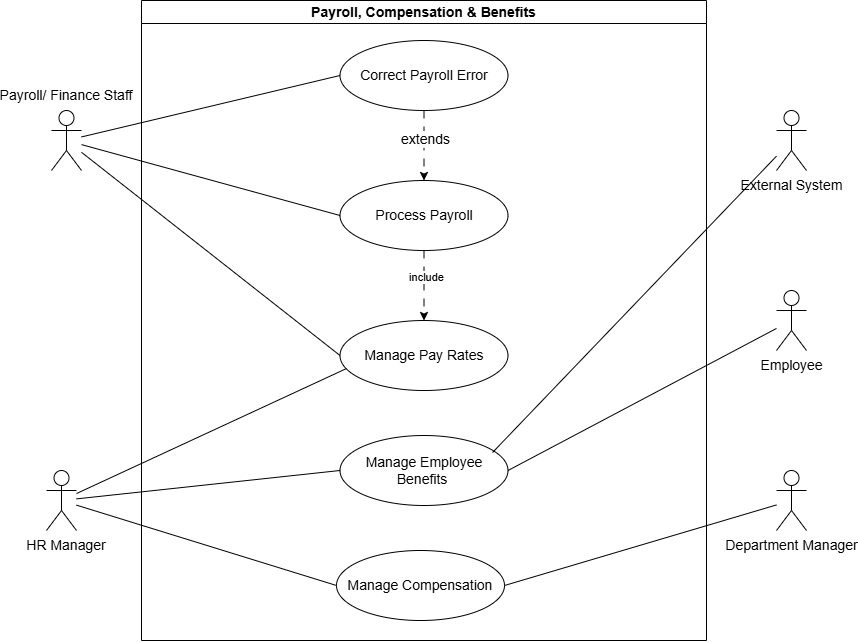

The diagram above was exported from draw.io. Its source (the exported page's mxGraphModel, read from the mxfile embedded in the PNG):
<mxGraphModel dx="1806" dy="414" grid="1" gridSize="10" guides="1" tooltips="1" connect="1" arrows="1" fold="1" page="0" pageScale="1" pageWidth="850" pageHeight="1100" math="0" shadow="0">
  <root>
    <mxCell id="0" />
    <mxCell id="1" parent="0" />
    <mxCell id="ZmReVW2O3j5gXzGLX4Br-1" parent="1" style="swimlane;whiteSpace=wrap;html=1;startSize=23;fontSize=14;" value="&lt;span&gt;Payroll, Compensation &amp;amp; Benefits&lt;/span&gt;" vertex="1">
      <mxGeometry height="640" width="565" x="5" y="590" as="geometry" />
    </mxCell>
    <mxCell id="ZmReVW2O3j5gXzGLX4Br-2" edge="1" parent="ZmReVW2O3j5gXzGLX4Br-1" source="ZmReVW2O3j5gXzGLX4Br-4" style="edgeStyle=orthogonalEdgeStyle;rounded=0;orthogonalLoop=1;jettySize=auto;html=1;dashed=1;dashPattern=8 8;fontSize=14;" target="ZmReVW2O3j5gXzGLX4Br-5" value="">
      <mxGeometry relative="1" as="geometry" />
    </mxCell>
    <mxCell id="ZmReVW2O3j5gXzGLX4Br-3" connectable="0" parent="ZmReVW2O3j5gXzGLX4Br-2" style="edgeLabel;html=1;align=center;verticalAlign=middle;resizable=0;points=[];fontSize=14;" value="&lt;span&gt;extends&lt;/span&gt;" vertex="1">
      <mxGeometry relative="1" x="-0.1951" y="1" as="geometry">
        <mxPoint as="offset" />
      </mxGeometry>
    </mxCell>
    <mxCell id="ZmReVW2O3j5gXzGLX4Br-4" parent="ZmReVW2O3j5gXzGLX4Br-1" style="ellipse;whiteSpace=wrap;html=1;fontSize=14;" value="&lt;span&gt;Correct Payroll Error&lt;/span&gt;" vertex="1">
      <mxGeometry height="70" width="168" x="198.5" y="40" as="geometry" />
    </mxCell>
    <mxCell id="ZmReVW2O3j5gXzGLX4Br-26" edge="1" parent="ZmReVW2O3j5gXzGLX4Br-1" source="ZmReVW2O3j5gXzGLX4Br-5" style="edgeStyle=orthogonalEdgeStyle;rounded=0;orthogonalLoop=1;jettySize=auto;html=1;dashed=1;dashPattern=8 8;" target="ZmReVW2O3j5gXzGLX4Br-8" value="">
      <mxGeometry relative="1" as="geometry" />
    </mxCell>
    <mxCell id="ZmReVW2O3j5gXzGLX4Br-27" connectable="0" parent="ZmReVW2O3j5gXzGLX4Br-26" style="edgeLabel;html=1;align=center;verticalAlign=middle;resizable=0;points=[];" value="include" vertex="1">
      <mxGeometry relative="1" x="-0.25" y="2" as="geometry">
        <mxPoint as="offset" />
      </mxGeometry>
    </mxCell>
    <mxCell id="ZmReVW2O3j5gXzGLX4Br-5" parent="ZmReVW2O3j5gXzGLX4Br-1" style="ellipse;whiteSpace=wrap;html=1;fontSize=14;" value="Process Payroll" vertex="1">
      <mxGeometry height="70" width="168" x="198.5" y="180" as="geometry" />
    </mxCell>
    <mxCell id="ZmReVW2O3j5gXzGLX4Br-8" parent="ZmReVW2O3j5gXzGLX4Br-1" style="ellipse;whiteSpace=wrap;html=1;fontSize=14;" value="&lt;span&gt;Manage Pay Rates&lt;/span&gt;" vertex="1">
      <mxGeometry height="70" width="168" x="198.5" y="320" as="geometry" />
    </mxCell>
    <mxCell id="ZmReVW2O3j5gXzGLX4Br-10" parent="ZmReVW2O3j5gXzGLX4Br-1" style="ellipse;whiteSpace=wrap;html=1;fontSize=14;" value="&lt;span&gt;Manage Employee Benefits&amp;nbsp;&lt;/span&gt;" vertex="1">
      <mxGeometry height="70" width="168" x="198.5" y="435" as="geometry" />
    </mxCell>
    <mxCell id="ZmReVW2O3j5gXzGLX4Br-9" parent="ZmReVW2O3j5gXzGLX4Br-1" style="ellipse;whiteSpace=wrap;html=1;fontSize=14;" value="&lt;span&gt;Manage Compensation&lt;/span&gt;" vertex="1">
      <mxGeometry height="70" width="168" x="195" y="550" as="geometry" />
    </mxCell>
    <mxCell id="ZmReVW2O3j5gXzGLX4Br-13" parent="1" style="shape=umlActor;verticalLabelPosition=bottom;verticalAlign=top;html=1;fontSize=14;" value="External System" vertex="1">
      <mxGeometry height="60" width="30" x="640" y="700" as="geometry" />
    </mxCell>
    <mxCell id="ZmReVW2O3j5gXzGLX4Br-32" edge="1" parent="1" source="ZmReVW2O3j5gXzGLX4Br-16" style="rounded=0;orthogonalLoop=1;jettySize=auto;html=1;entryX=1;entryY=0.5;entryDx=0;entryDy=0;endArrow=none;endFill=0;" target="ZmReVW2O3j5gXzGLX4Br-9">
      <mxGeometry relative="1" as="geometry" />
    </mxCell>
    <mxCell id="ZmReVW2O3j5gXzGLX4Br-16" parent="1" style="shape=umlActor;verticalLabelPosition=bottom;verticalAlign=top;html=1;fontSize=14;" value="Department Manager" vertex="1">
      <mxGeometry height="60" width="30" x="640" y="1060" as="geometry" />
    </mxCell>
    <mxCell id="ZmReVW2O3j5gXzGLX4Br-33" edge="1" parent="1" source="ZmReVW2O3j5gXzGLX4Br-19" style="rounded=0;orthogonalLoop=1;jettySize=auto;html=1;entryX=0;entryY=0.5;entryDx=0;entryDy=0;endArrow=none;endFill=0;" target="ZmReVW2O3j5gXzGLX4Br-4">
      <mxGeometry relative="1" as="geometry" />
    </mxCell>
    <mxCell id="ZmReVW2O3j5gXzGLX4Br-34" edge="1" parent="1" source="ZmReVW2O3j5gXzGLX4Br-19" style="rounded=0;orthogonalLoop=1;jettySize=auto;html=1;entryX=0;entryY=0.5;entryDx=0;entryDy=0;endArrow=none;endFill=0;" target="ZmReVW2O3j5gXzGLX4Br-5">
      <mxGeometry relative="1" as="geometry" />
    </mxCell>
    <mxCell id="ZmReVW2O3j5gXzGLX4Br-35" edge="1" parent="1" source="ZmReVW2O3j5gXzGLX4Br-19" style="rounded=0;orthogonalLoop=1;jettySize=auto;html=1;entryX=0;entryY=0.5;entryDx=0;entryDy=0;endArrow=none;endFill=0;" target="ZmReVW2O3j5gXzGLX4Br-8">
      <mxGeometry relative="1" as="geometry" />
    </mxCell>
    <mxCell id="ZmReVW2O3j5gXzGLX4Br-19" parent="1" style="shape=umlActor;verticalLabelPosition=bottom;verticalAlign=top;html=1;fontSize=14;" value="" vertex="1">
      <mxGeometry height="60" width="30" x="-85" y="700" as="geometry" />
    </mxCell>
    <mxCell id="ZmReVW2O3j5gXzGLX4Br-20" parent="1" style="text;html=1;whiteSpace=wrap;strokeColor=none;fillColor=none;align=center;verticalAlign=middle;rounded=0;fontSize=14;" value="&lt;span style=&quot;text-wrap-mode: nowrap;&quot;&gt;Payroll/ Finance Staff&lt;/span&gt;" vertex="1">
      <mxGeometry height="30" width="60" x="-100" y="670" as="geometry" />
    </mxCell>
    <mxCell id="ZmReVW2O3j5gXzGLX4Br-31" edge="1" parent="1" source="ZmReVW2O3j5gXzGLX4Br-28" style="rounded=0;orthogonalLoop=1;jettySize=auto;html=1;entryX=1;entryY=0.5;entryDx=0;entryDy=0;endArrow=none;endFill=0;" target="ZmReVW2O3j5gXzGLX4Br-10">
      <mxGeometry relative="1" as="geometry" />
    </mxCell>
    <mxCell id="ZmReVW2O3j5gXzGLX4Br-28" parent="1" style="shape=umlActor;verticalLabelPosition=bottom;verticalAlign=top;html=1;fontSize=14;" value="Employee" vertex="1">
      <mxGeometry height="60" width="30" x="640" y="880" as="geometry" />
    </mxCell>
    <mxCell id="ZmReVW2O3j5gXzGLX4Br-29" connectable="0" parent="1" style="group" value="" vertex="1">
      <mxGeometry height="100" width="60" x="-100" y="1050" as="geometry" />
    </mxCell>
    <mxCell id="ZmReVW2O3j5gXzGLX4Br-14" connectable="0" parent="ZmReVW2O3j5gXzGLX4Br-29" style="group;fontSize=14;" value="" vertex="1">
      <mxGeometry height="100" width="60" as="geometry" />
    </mxCell>
    <mxCell id="ZmReVW2O3j5gXzGLX4Br-15" parent="ZmReVW2O3j5gXzGLX4Br-14" style="text;html=1;whiteSpace=wrap;strokeColor=none;fillColor=none;align=center;verticalAlign=middle;rounded=0;fontSize=14;" value="&lt;span style=&quot;white-space: nowrap;&quot;&gt;HR Manager&lt;/span&gt;" vertex="1">
      <mxGeometry height="30" width="60" y="70" as="geometry" />
    </mxCell>
    <mxCell id="ZmReVW2O3j5gXzGLX4Br-25" parent="ZmReVW2O3j5gXzGLX4Br-29" style="shape=umlActor;verticalLabelPosition=bottom;verticalAlign=top;html=1;fontSize=14;" value="" vertex="1">
      <mxGeometry height="60" width="30" x="10" y="10" as="geometry" />
    </mxCell>
    <mxCell id="ZmReVW2O3j5gXzGLX4Br-30" edge="1" parent="1" source="ZmReVW2O3j5gXzGLX4Br-13" style="rounded=0;orthogonalLoop=1;jettySize=auto;html=1;entryX=0.908;entryY=0.243;entryDx=0;entryDy=0;entryPerimeter=0;endArrow=none;endFill=0;" target="ZmReVW2O3j5gXzGLX4Br-10">
      <mxGeometry relative="1" as="geometry" />
    </mxCell>
    <mxCell id="ZmReVW2O3j5gXzGLX4Br-36" edge="1" parent="1" source="ZmReVW2O3j5gXzGLX4Br-25" style="rounded=0;orthogonalLoop=1;jettySize=auto;html=1;entryX=0.039;entryY=0.686;entryDx=0;entryDy=0;entryPerimeter=0;endArrow=none;endFill=0;" target="ZmReVW2O3j5gXzGLX4Br-8">
      <mxGeometry relative="1" as="geometry">
        <mxPoint x="210" y="970" as="targetPoint" />
      </mxGeometry>
    </mxCell>
    <mxCell id="ZmReVW2O3j5gXzGLX4Br-37" edge="1" parent="1" source="ZmReVW2O3j5gXzGLX4Br-25" style="rounded=0;orthogonalLoop=1;jettySize=auto;html=1;entryX=0;entryY=0.5;entryDx=0;entryDy=0;endArrow=none;endFill=0;" target="ZmReVW2O3j5gXzGLX4Br-10">
      <mxGeometry relative="1" as="geometry">
        <mxPoint x="60" y="1080" as="targetPoint" />
      </mxGeometry>
    </mxCell>
    <mxCell id="ZmReVW2O3j5gXzGLX4Br-38" edge="1" parent="1" source="ZmReVW2O3j5gXzGLX4Br-25" style="rounded=0;orthogonalLoop=1;jettySize=auto;html=1;entryX=0;entryY=0.5;entryDx=0;entryDy=0;endArrow=none;endFill=0;" target="ZmReVW2O3j5gXzGLX4Br-9">
      <mxGeometry relative="1" as="geometry" />
    </mxCell>
  </root>
</mxGraphModel>